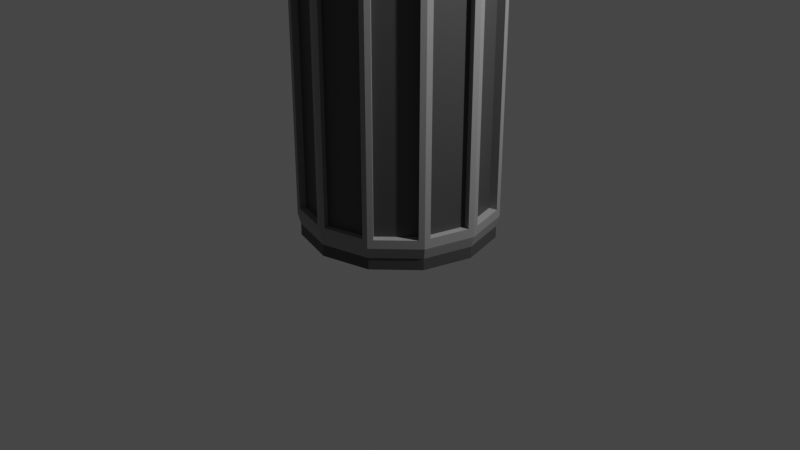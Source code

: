 # Source: trashBin.blend  (saved by Blender 2.80.75; exported with 4.5.12 LTS)
import bpy
from mathutils import Matrix  # noqa: F401  (used for matrix-valued properties, if any)

bpy.ops.wm.read_factory_settings(use_empty=True)
scene = bpy.context.scene
scene.name = 'Scene'

# ---- collections
col_collection = bpy.data.collections.new('Collection'); scene.collection.children.link(col_collection)

# ---- materials (node trees are filled in below, after node groups)
mat_grey = bpy.data.materials.new('grey')
mat_grey.use_transparent_shadow = False
mat_darkgrey = bpy.data.materials.new('darkGrey')
mat_darkgrey.use_transparent_shadow = False

# ---- material node trees
mat_grey.use_nodes = True; mat_grey.node_tree.nodes.clear()
_N = mat_grey.node_tree.nodes; _L = mat_grey.node_tree.links
n0 = _N.new('ShaderNodeOutputMaterial'); n0.name = 'Material Output'; n0.location = (300, 300)
n1 = _N.new('ShaderNodeBsdfPrincipled'); n1.name = 'Principled BSDF'; n1.location = (10, 300)
n1.distribution = 'GGX'
n1.subsurface_method = 'BURLEY'
n1.inputs[0].default_value = (0.2812, 0.2812, 0.2812, 1.0)
n1.inputs[3].default_value = 1.45
n1.inputs[27].default_value = (0.0, 0.0, 0.0, 1.0)
n1.inputs[28].default_value = 1.0
_L.new(n1.outputs[0], n0.inputs[0])
n0.is_active_output = True
mat_darkgrey.use_nodes = True; mat_darkgrey.node_tree.nodes.clear()
_N = mat_darkgrey.node_tree.nodes; _L = mat_darkgrey.node_tree.links
n0 = _N.new('ShaderNodeOutputMaterial'); n0.name = 'Material Output'; n0.location = (300, 300)
n1 = _N.new('ShaderNodeBsdfPrincipled'); n1.name = 'Principled BSDF'; n1.location = (10, 300)
n1.distribution = 'GGX'
n1.subsurface_method = 'BURLEY'
n1.inputs[0].default_value = (0.0678, 0.0678, 0.0678, 1.0)
n1.inputs[3].default_value = 1.45
n1.inputs[27].default_value = (0.0, 0.0, 0.0, 1.0)
n1.inputs[28].default_value = 1.0
_L.new(n1.outputs[0], n0.inputs[0])
n0.is_active_output = True

# ---- world
world_world = bpy.data.worlds.new('World'); scene.world = world_world
world_world.use_nodes = True; world_world.node_tree.nodes.clear()
_N = world_world.node_tree.nodes; _L = world_world.node_tree.links
n0 = _N.new('ShaderNodeOutputWorld'); n0.name = 'World Output'; n0.location = (300, 300)
n1 = _N.new('ShaderNodeBackground'); n1.name = 'Background'; n1.location = (10, 300)
n1.inputs[0].default_value = (0.05088, 0.05088, 0.05088, 1.0)
_L.new(n1.outputs[0], n0.inputs[0])
n0.is_active_output = True
world_world.color = (0.05088, 0.05088, 0.05088)
world_world.use_sun_shadow = False
world_world.sun_shadow_jitter_overblur = 0.0

# ---- cameras
cam_camera = bpy.data.cameras.new('Camera')
cam_camera.clip_end = 100.0
cam_camera.ortho_scale = 7.314

# ---- lights
light_light = bpy.data.lights.new('Light', 'POINT')
light_light.transmission_factor = 0.0
light_light.energy = 1000.0
light_light.shadow_soft_size = 0.1
light_light.shadow_maximum_resolution = 0.006
light_light.use_absolute_resolution = True

# ---- meshes
me_cylinder = bpy.data.meshes.new('Cylinder')
me_cylinder.from_pydata([(0.0, 1.0, -1.0), (0.0, 1.0, 1.0), (0.5, 0.866, -1.0), (0.5, 0.866, 1.0), (0.866, 0.5, -1.0), (0.866, 0.5, 1.0), (1.0, -4.371e-08, -1.0), (1.0, -4.371e-08, 1.0), (0.866, -0.5, -1.0), (0.866, -0.5, 1.0), (0.5, -0.866, -1.0), (0.5, -0.866, 1.0), (1.51e-07, -1.0, -1.0), (1.51e-07, -1.0, 1.0), (-0.5, -0.866, -1.0), (-0.5, -0.866, 1.0), (-0.866, -0.5, -1.0), (-0.866, -0.5, 1.0), (-1.0, -4.649e-07, -1.0), (-1.0, -4.649e-07, 1.0), (-0.866, 0.5, -1.0), (-0.866, 0.5, 1.0), (-0.5, 0.866, -1.0), (-0.5, 0.866, 1.0), (0.4516, 0.9079, 4.432), (0.06285, 1.012, 4.432), (0.8442, 0.5613, 4.365), (1.012, 0.06384, 4.386), (0.9067, -0.456, 4.466), (0.5544, -0.8511, 4.319), (0.05074, -1.015, 4.266), (-0.4594, -0.9058, 4.157), (-0.8464, -0.5592, 4.164), (-1.011, -0.06608, 4.167), (-0.9079, 0.4519, 4.278), (-0.5513, 0.8543, 4.264), (0.4516, 0.9079, 54.69), (0.06285, 1.012, 54.69), (0.8442, 0.5613, 54.75), (1.012, 0.06384, 54.73), (0.9067, -0.456, 54.65), (0.5544, -0.8511, 54.8), (0.05074, -1.015, 54.85), (-0.4594, -0.9058, 54.96), (-0.8464, -0.5592, 54.95), (-1.011, -0.06608, 54.95), (-0.9079, 0.4519, 54.84), (-0.5513, 0.8543, 54.85), (0.5145, 0.8911, 57.81), (-2.174e-08, 1.029, 57.81), (0.8911, 0.5145, 57.81), (1.029, -4.095e-08, 57.81), (0.8911, -0.5145, 57.81), (0.5145, -0.8911, 57.81), (1.336e-07, -1.029, 57.81), (-0.5145, -0.8911, 57.81), (-0.8911, -0.5145, 57.81), (-1.029, -4.743e-07, 57.81), (-0.8911, 0.5145, 57.81), (-0.5145, 0.8911, 57.81), (0.4546, 0.7874, 57.81), (-3.268e-09, 0.9092, 57.81), (0.7874, 0.4546, 57.81), (0.9092, -2.987e-08, 57.81), (0.7874, -0.4546, 57.81), (0.4546, -0.7874, 57.81), (1.225e-07, -0.9092, 57.81), (-0.4546, -0.7874, 57.81), (-0.7874, -0.4546, 57.81), (-0.9092, -4.189e-07, 57.81), (-0.7874, 0.4546, 57.81), (-0.4546, 0.7874, 57.81), (0.4546, 0.7874, 1.979), (3.149e-07, 0.9092, 1.979), (0.7874, 0.4546, 1.979), (0.9092, -2.987e-08, 1.979), (0.7874, -0.4546, 1.979), (0.4546, -0.7874, 1.979), (4.407e-07, -0.9092, 1.979), (-0.4546, -0.7874, 1.979), (-0.7874, -0.4546, 1.979), (-0.9092, -4.189e-07, 1.979), (-0.7874, 0.4546, 1.979), (-0.4546, 0.7874, 1.979), (-0.7874, -0.4546, 55.71), (-0.9092, -4.189e-07, 55.71), (0.4546, -0.7874, 55.71), (1.345e-07, -0.9092, 55.71), (0.7874, 0.4546, 55.71), (0.9092, -2.987e-08, 55.71), (-0.7874, 0.4546, 55.71), (-0.4546, -0.7874, 55.71), (0.7874, -0.4546, 55.71), (-0.4546, 0.7874, 55.71), (8.714e-09, 0.9092, 55.71), (0.4546, 0.7874, 55.71), (0.55, 0.9526, 56.24), (-2.216e-08, 1.1, 56.24), (0.9526, 0.55, 56.24), (1.1, -3.478e-08, 56.24), (0.9526, -0.55, 56.24), (0.55, -0.9526, 56.24), (1.439e-07, -1.1, 56.24), (-0.55, -0.9526, 56.24), (-0.9526, -0.55, 56.24), (-1.1, -4.981e-07, 56.24), (-0.9526, 0.55, 56.24), (-0.55, 0.9526, 56.24), (0.55, 0.9526, 57.87), (-2.216e-08, 1.1, 57.87), (0.9526, 0.55, 57.87), (1.1, -3.478e-08, 57.87), (0.9526, -0.55, 57.87), (0.55, -0.9526, 57.87), (1.439e-07, -1.1, 57.87), (-0.55, -0.9526, 57.87), (-0.9526, -0.55, 57.87), (-1.1, -4.981e-07, 57.87), (-0.9526, 0.55, 57.87), (-0.55, 0.9526, 57.87), (0.486, 0.8417, 57.87), (-2.422e-09, 0.9719, 57.87), (0.8417, 0.486, 57.87), (0.9719, -2.294e-08, 57.87), (0.8417, -0.486, 57.87), (0.486, -0.8417, 57.87), (1.321e-07, -0.9719, 57.87), (-0.486, -0.8417, 57.87), (-0.8417, -0.486, 57.87), (-0.9719, -4.388e-07, 57.87), (-0.8417, 0.486, 57.87), (-0.486, 0.8417, 57.87), (-0.8417, -0.486, 55.62), (-0.9719, -4.388e-07, 55.62), (0.486, -0.8417, 55.62), (1.449e-07, -0.9719, 55.62), (0.8417, 0.486, 55.62), (0.9719, -2.294e-08, 55.62), (-0.8417, 0.486, 55.62), (-0.486, -0.8417, 55.62), (0.8417, -0.486, 55.62), (-0.486, 0.8417, 55.62), (1.039e-08, 0.9719, 55.62), (0.486, 0.8417, 55.62), (0.5613, 0.8442, 4.365), (-0.05831, 1.013, 4.391), (0.5613, 0.8442, 54.75), (-0.05831, 1.013, 54.73), (0.9082, 0.4506, 4.386), (0.5145, 0.8911, 2.831), (0.9082, 0.4506, 54.73), (0.5145, 0.8911, 56.29), (1.013, -0.05845, 4.466), (0.8911, 0.5145, 2.831), (1.013, -0.05845, 54.65), (0.8911, 0.5145, 56.29), (0.8511, -0.5544, 4.319), (1.029, -4.095e-08, 2.831), (0.8511, -0.5544, 54.8), (1.029, -4.095e-08, 56.29), (0.4637, -0.9047, 4.266), (0.8911, -0.5145, 2.831), (0.4637, -0.9047, 54.85), (0.8911, -0.5145, 56.29), (-0.05511, -1.014, 4.157), (0.5145, -0.8911, 2.831), (-0.05511, -1.014, 54.96), (0.5145, -0.8911, 56.29), (-0.5592, -0.8464, 4.164), (1.559e-07, -1.029, 2.831), (-0.5592, -0.8464, 54.95), (1.336e-07, -1.029, 56.29), (-0.9088, -0.4484, 4.167), (-0.5145, -0.8911, 2.831), (-0.9088, -0.4484, 54.95), (-0.5145, -0.8911, 56.29), (-1.012, 0.06261, 4.278), (-0.8911, -0.5145, 2.831), (-1.012, 0.06261, 54.84), (-0.8911, -0.5145, 56.29), (-0.8543, 0.5513, 4.264), (-1.029, -4.743e-07, 2.831), (-0.8543, 0.5513, 54.85), (-1.029, -4.743e-07, 56.29), (-0.4562, 0.9067, 4.391), (-0.8911, 0.5145, 2.831), (-0.4562, 0.9067, 54.73), (-0.8911, 0.5145, 56.29), (5.647e-10, 1.029, 2.831), (-0.5145, 0.8911, 2.831), (-2.174e-08, 1.029, 56.29), (-0.5145, 0.8911, 56.29), (-0.04354, 0.9582, 4.391), (-0.4414, 0.8516, 4.391), (-0.04354, 0.9582, 54.73), (-0.4414, 0.8516, 54.73), (0.4346, 0.8446, 4.432), (0.04588, 0.9488, 4.432), (0.4346, 0.8446, 54.69), (0.04588, 0.9488, 54.69), (0.7904, 0.5075, 4.365), (0.5075, 0.7904, 4.365), (0.7904, 0.5075, 54.75), (0.5075, 0.7904, 54.75), (0.9299, 0.04188, 4.386), (0.8262, 0.4287, 4.386), (0.9299, 0.04188, 54.73), (0.8262, 0.4287, 54.73), (0.8402, -0.4382, 4.466), (0.9467, -0.04062, 4.466), (0.8402, -0.4382, 54.65), (0.9467, -0.04062, 54.65), (0.5026, -0.7993, 4.319), (0.7993, -0.5026, 4.319), (0.5026, -0.7993, 54.8), (0.7993, -0.5026, 54.8), (0.03506, -0.9568, 4.266), (0.448, -0.8461, 4.266), (0.03506, -0.9568, 54.85), (0.448, -0.8461, 54.85), (-0.4413, -0.8385, 4.157), (-0.03707, -0.9469, 4.157), (-0.4413, -0.8385, 54.96), (-0.03707, -0.9469, 54.96), (-0.8009, -0.5138, 4.164), (-0.5138, -0.8009, 4.164), (-0.8009, -0.5138, 54.95), (-0.5138, -0.8009, 54.95), (-0.9537, -0.05066, 4.167), (-0.8512, -0.433, 4.167), (-0.9537, -0.05066, 54.95), (-0.8512, -0.433, 54.95), (-0.8489, 0.4361, 4.278), (-0.9532, 0.04682, 4.278), (-0.8489, 0.4361, 54.84), (-0.9532, 0.04682, 54.84), (-0.5197, 0.8227, 4.264), (-0.8227, 0.5197, 4.264), (-0.5197, 0.8227, 54.85), (-0.8227, 0.5197, 54.85)], [], [(0, 1, 3, 2), (2, 3, 5, 4), (4, 5, 7, 6), (6, 7, 9, 8), (8, 9, 11, 10), (10, 11, 13, 12), (12, 13, 15, 14), (14, 15, 17, 16), (16, 17, 19, 18), (18, 19, 21, 20), (11, 9, 161, 165), (20, 21, 23, 22), (22, 23, 1, 0), (0, 2, 4, 6, 8, 10, 12, 14, 16, 18, 20, 22), (148, 150, 207, 205), (9, 7, 157, 161), (1, 23, 189, 188), (3, 1, 188, 149), (7, 5, 153, 157), (23, 21, 185, 189), (5, 3, 149, 153), (21, 19, 181, 185), (19, 17, 177, 181), (17, 15, 173, 177), (15, 13, 169, 173), (13, 11, 165, 169), (46, 34, 232, 234), (31, 164, 221, 220), (152, 154, 211, 209), (182, 47, 238, 239), (25, 37, 199, 197), (44, 32, 224, 226), (41, 29, 212, 214), (184, 186, 195, 193), (144, 146, 203, 201), (45, 33, 228, 230), (42, 30, 216, 218), (183, 179, 56, 57), (155, 151, 48, 50), (190, 191, 59, 49), (167, 163, 52, 53), (179, 175, 55, 56), (151, 190, 49, 48), (191, 187, 58, 59), (163, 159, 51, 52), (175, 171, 54, 55), (187, 183, 57, 58), (159, 155, 50, 51), (171, 167, 53, 54), (85, 84, 80, 81), (61, 60, 48, 49), (60, 62, 50, 48), (62, 63, 51, 50), (63, 64, 52, 51), (64, 65, 53, 52), (65, 66, 54, 53), (66, 67, 55, 54), (67, 68, 56, 55), (68, 69, 57, 56), (69, 70, 58, 57), (70, 71, 59, 58), (71, 61, 49, 59), (72, 73, 83, 82, 81, 80, 79, 78, 77, 76, 75, 74), (87, 86, 77, 78), (89, 88, 74, 75), (90, 85, 81, 82), (91, 87, 78, 79), (92, 89, 75, 76), (93, 90, 82, 83), (95, 94, 73, 72), (84, 91, 79, 80), (86, 92, 76, 77), (94, 93, 83, 73), (88, 95, 72, 74), (62, 60, 95, 88), (61, 71, 93, 94), (65, 64, 92, 86), (68, 67, 91, 84), (60, 61, 94, 95), (71, 70, 90, 93), (64, 63, 89, 92), (67, 66, 87, 91), (70, 69, 85, 90), (63, 62, 88, 89), (66, 65, 86, 87), (69, 68, 84, 85), (105, 104, 116, 117), (98, 96, 108, 110), (97, 107, 119, 109), (101, 100, 112, 113), (104, 103, 115, 116), (96, 97, 109, 108), (107, 106, 118, 119), (100, 99, 111, 112), (103, 102, 114, 115), (106, 105, 117, 118), (99, 98, 110, 111), (102, 101, 113, 114), (121, 120, 108, 109), (120, 122, 110, 108), (122, 123, 111, 110), (123, 124, 112, 111), (124, 125, 113, 112), (125, 126, 114, 113), (126, 127, 115, 114), (127, 128, 116, 115), (128, 129, 117, 116), (129, 130, 118, 117), (130, 131, 119, 118), (131, 121, 109, 119), (122, 120, 143, 136), (121, 131, 141, 142), (125, 124, 140, 134), (128, 127, 139, 132), (120, 121, 142, 143), (131, 130, 138, 141), (124, 123, 137, 140), (127, 126, 135, 139), (130, 129, 133, 138), (123, 122, 136, 137), (126, 125, 134, 135), (129, 128, 132, 133), (25, 24, 149, 188), (36, 37, 190, 151), (37, 25, 188, 190), (24, 36, 151, 149), (144, 26, 153, 149), (38, 146, 151, 155), (26, 38, 155, 153), (146, 144, 149, 151), (148, 27, 157, 153), (39, 150, 155, 159), (150, 148, 153, 155), (27, 39, 159, 157), (152, 28, 161, 157), (40, 154, 159, 163), (154, 152, 157, 159), (28, 40, 163, 161), (156, 29, 165, 161), (41, 158, 163, 167), (158, 156, 161, 163), (29, 41, 167, 165), (160, 30, 169, 165), (42, 162, 167, 171), (30, 42, 171, 169), (162, 160, 165, 167), (164, 31, 173, 169), (43, 166, 171, 175), (166, 164, 169, 171), (31, 43, 175, 173), (168, 32, 177, 173), (44, 170, 175, 179), (170, 168, 173, 175), (32, 44, 179, 177), (172, 33, 181, 177), (45, 174, 179, 183), (33, 45, 183, 181), (174, 172, 177, 179), (176, 34, 185, 181), (46, 178, 183, 187), (178, 176, 181, 183), (34, 46, 187, 185), (180, 35, 189, 185), (47, 182, 187, 191), (182, 180, 185, 187), (35, 47, 191, 189), (184, 145, 188, 189), (147, 186, 191, 190), (186, 184, 189, 191), (145, 147, 190, 188), (192, 193, 195, 194), (145, 184, 193, 192), (147, 145, 192, 194), (186, 147, 194, 195), (196, 197, 199, 198), (24, 25, 197, 196), (36, 24, 196, 198), (37, 36, 198, 199), (200, 201, 203, 202), (146, 38, 202, 203), (38, 26, 200, 202), (26, 144, 201, 200), (204, 205, 207, 206), (27, 148, 205, 204), (39, 27, 204, 206), (150, 39, 206, 207), (208, 209, 211, 210), (28, 152, 209, 208), (40, 28, 208, 210), (154, 40, 210, 211), (212, 213, 215, 214), (158, 41, 214, 215), (156, 158, 215, 213), (29, 156, 213, 212), (216, 217, 219, 218), (30, 160, 217, 216), (160, 162, 219, 217), (162, 42, 218, 219), (220, 221, 223, 222), (43, 31, 220, 222), (166, 43, 222, 223), (164, 166, 223, 221), (224, 225, 227, 226), (170, 44, 226, 227), (168, 170, 227, 225), (32, 168, 225, 224), (228, 229, 231, 230), (33, 172, 229, 228), (172, 174, 231, 229), (174, 45, 230, 231), (232, 233, 235, 234), (178, 46, 234, 235), (176, 178, 235, 233), (34, 176, 233, 232), (236, 237, 239, 238), (180, 182, 239, 237), (35, 180, 237, 236), (47, 35, 236, 238)])
me_cylinder.polygons.foreach_set('material_index', [1, 1, 1, 1, 1, 1, 1, 1, 1, 1, 0, 1, 1, 0, 0, 0, 0, 0, 0, 0, 0, 0, 0, 0, 0, 0, 0, 0, 0, 0, 0, 0, 0, 0, 0, 0, 0, 0, 0, 0, 0, 0, 0, 0, 0, 0, 0, 0, 0, 0, 0, 0, 0, 0, 0, 0, 0, 0, 0, 0, 0, 0, 0, 0, 0, 0, 0, 0, 0, 0, 0, 0, 0, 0, 0, 0, 0, 0, 0, 0, 0, 0, 0, 0, 0, 0, 0, 0, 0, 0, 0, 0, 0, 0, 0, 0, 0, 0, 0, 0, 0, 0, 0, 0, 0, 0, 0, 0, 0, 0, 0, 0, 0, 0, 0, 0, 0, 0, 0, 0, 0, 0, 0, 0, 0, 0, 0, 0, 0, 0, 0, 0, 0, 0, 0, 0, 0, 0, 0, 0, 0, 0, 0, 0, 0, 0, 0, 0, 0, 0, 0, 0, 0, 0, 0, 0, 0, 0, 0, 0, 0, 0, 0, 0, 0, 0, 0, 0, 0, 0, 1, 0, 0, 0, 1, 0, 0, 0, 1, 0, 0, 0, 1, 0, 0, 0, 1, 0, 0, 0, 1, 0, 0, 0, 1, 0, 0, 0, 1, 0, 0, 0, 1, 0, 0, 0, 1, 0, 0, 0, 1, 0, 0, 0, 1, 0, 0, 0])
_uv = me_cylinder.uv_layers.new(name='UVMap')
_uv.uv.foreach_set('vector', [1.0, 0.5, 1.0, 1.0, 0.9167, 1.0, 0.9167, 0.5, 0.9167, 0.5, 0.9167, 1.0, 0.8333, 1.0, 0.8333, 0.5, 0.8333, 0.5, 0.8333, 1.0, 0.75, 1.0, 0.75, 0.5, 0.75, 0.5, 0.75, 1.0, 0.6667, 1.0, 0.6667, 0.5, 0.6667, 0.5, 0.6667, 1.0, 0.5833, 1.0, 0.5833, 0.5, 0.5833, 0.5, 0.5833, 1.0, 0.5, 1.0, 0.5, 0.5, 0.5, 0.5, 0.5, 1.0, 0.4167, 1.0, 0.4167, 0.5, 0.4167, 0.5, 0.4167, 1.0, 0.3333, 1.0, 0.3333, 0.5, 0.3333, 0.5, 0.3333, 1.0, 0.25, 1.0, 0.25, 0.5, 0.25, 0.5, 0.25, 1.0, 0.1667, 1.0, 0.1667, 0.5, 0.5833, 1.0, 0.6667, 1.0, 0.6667, 1.0, 0.5833, 1.0, 0.1667, 0.5, 0.1667, 1.0, 0.08333, 1.0, 0.08333, 0.5, 0.08333, 0.5, 0.08333, 1.0, 7.451e-08, 1.0, 7.451e-08, 0.5, 0.75, 0.49, 0.87, 0.4578, 0.9578, 0.37, 0.99, 0.25, 0.9578, 0.13, 0.87, 0.04215, 0.75, 0.01, 0.63, 0.04215, 0.5422, 0.13, 0.51, 0.25, 0.5422, 0.37, 0.63, 0.4578, 0.823, 1.0, 0.823, 1.0, 0.823, 1.0, 0.823, 1.0, 0.6667, 1.0, 0.75, 1.0, 0.75, 1.0, 0.6667, 1.0, 7.451e-08, 1.0, 0.08333, 1.0, 0.08333, 1.0, 7.451e-08, 1.0, 0.9167, 1.0, 1.0, 1.0, 1.0, 1.0, 0.9167, 1.0, 0.75, 1.0, 0.8333, 1.0, 0.8333, 1.0, 0.75, 1.0, 0.08333, 1.0, 0.1667, 1.0, 0.1667, 1.0, 0.08333, 1.0, 0.8333, 1.0, 0.9167, 1.0, 0.9167, 1.0, 0.8333, 1.0, 0.1667, 1.0, 0.25, 1.0, 0.25, 1.0, 0.1667, 1.0, 0.25, 1.0, 0.3333, 1.0, 0.3333, 1.0, 0.25, 1.0, 0.3333, 1.0, 0.4167, 1.0, 0.4167, 1.0, 0.3333, 1.0, 0.4167, 1.0, 0.5, 1.0, 0.5, 1.0, 0.4167, 1.0, 0.5, 1.0, 0.5833, 1.0, 0.5833, 1.0, 0.5, 1.0, 0.1768, 1.0, 0.1768, 1.0, 0.1768, 1.0, 0.1768, 1.0, 0.4256, 1.0, 0.4911, 1.0, 0.4911, 1.0, 0.4256, 1.0, 0.7405, 1.0, 0.7405, 1.0, 0.7405, 1.0, 0.7405, 1.0, 0.1585, 1.0, 0.09147, 1.0, 0.09147, 1.0, 0.1585, 1.0, 0.9898, 1.0, 0.9898, 1.0, 0.9898, 1.0, 0.9898, 1.0, 0.3432, 1.0, 0.3432, 1.0, 0.3432, 1.0, 0.3432, 1.0, 0.5922, 1.0, 0.5922, 1.0, 0.5922, 1.0, 0.5922, 1.0, 0.07389, 1.0, 0.07389, 1.0, 0.07389, 1.0, 0.07389, 1.0, 0.9081, 1.0, 0.9081, 1.0, 0.9081, 1.0, 0.9081, 1.0, 0.2607, 1.0, 0.2607, 1.0, 0.2607, 1.0, 0.2607, 1.0, 0.5082, 1.0, 0.5082, 1.0, 0.5082, 1.0, 0.5082, 1.0, 0.25, 1.0, 0.3333, 1.0, 0.3333, 1.0, 0.25, 1.0, 0.8333, 1.0, 0.9167, 1.0, 0.9167, 1.0, 0.8333, 1.0, 7.451e-08, 1.0, 0.08333, 1.0, 0.08333, 1.0, 7.451e-08, 1.0, 0.5833, 1.0, 0.6667, 1.0, 0.6667, 1.0, 0.5833, 1.0, 0.3333, 1.0, 0.4167, 1.0, 0.4167, 1.0, 0.3333, 1.0, 0.9167, 1.0, 1.0, 1.0, 1.0, 1.0, 0.9167, 1.0, 0.08333, 1.0, 0.1667, 1.0, 0.1667, 1.0, 0.08333, 1.0, 0.6667, 1.0, 0.75, 1.0, 0.75, 1.0, 0.6667, 1.0, 0.4167, 1.0, 0.5, 1.0, 0.5, 1.0, 0.4167, 1.0, 0.1667, 1.0, 0.25, 1.0, 0.25, 1.0, 0.1667, 1.0, 0.75, 1.0, 0.8333, 1.0, 0.8333, 1.0, 0.75, 1.0, 0.5, 1.0, 0.5833, 1.0, 0.5833, 1.0, 0.5, 1.0, 0.03792, 0.25, 0.06634, 0.144, 0.06634, 0.144, 0.03792, 0.25, 0.25, 0.4621, 0.356, 0.4337, 0.37, 0.4578, 0.25, 0.49, 0.356, 0.4337, 0.4337, 0.356, 0.4578, 0.37, 0.37, 0.4578, 0.4337, 0.356, 0.4621, 0.25, 0.49, 0.25, 0.4578, 0.37, 0.4621, 0.25, 0.4337, 0.144, 0.4578, 0.13, 0.49, 0.25, 0.4337, 0.144, 0.356, 0.06634, 0.37, 0.04215, 0.4578, 0.13, 0.356, 0.06634, 0.25, 0.03792, 0.25, 0.01, 0.37, 0.04215, 0.25, 0.03792, 0.144, 0.06634, 0.13, 0.04215, 0.25, 0.01, 0.144, 0.06634, 0.06634, 0.144, 0.04215, 0.13, 0.13, 0.04215, 0.06634, 0.144, 0.03792, 0.25, 0.01, 0.25, 0.04215, 0.13, 0.03792, 0.25, 0.06634, 0.356, 0.04215, 0.37, 0.01, 0.25, 0.06634, 0.356, 0.144, 0.4337, 0.13, 0.4578, 0.04215, 0.37, 0.144, 0.4337, 0.25, 0.4621, 0.25, 0.49, 0.13, 0.4578, 0.356, 0.4337, 0.25, 0.4621, 0.144, 0.4337, 0.06634, 0.356, 0.03792, 0.25, 0.06634, 0.144, 0.144, 0.06634, 0.25, 0.03792, 0.356, 0.06634, 0.4337, 0.144, 0.4621, 0.25, 0.4337, 0.356, 0.25, 0.03792, 0.356, 0.06634, 0.356, 0.06634, 0.25, 0.03792, 0.4621, 0.25, 0.4337, 0.356, 0.4337, 0.356, 0.4621, 0.25, 0.06634, 0.356, 0.03792, 0.25, 0.03792, 0.25, 0.06634, 0.356, 0.144, 0.06634, 0.25, 0.03792, 0.25, 0.03792, 0.144, 0.06634, 0.4337, 0.144, 0.4621, 0.25, 0.4621, 0.25, 0.4337, 0.144, 0.144, 0.4337, 0.06634, 0.356, 0.06634, 0.356, 0.144, 0.4337, 0.356, 0.4337, 0.25, 0.4621, 0.25, 0.4621, 0.356, 0.4337, 0.06634, 0.144, 0.144, 0.06634, 0.144, 0.06634, 0.06634, 0.144, 0.356, 0.06634, 0.4337, 0.144, 0.4337, 0.144, 0.356, 0.06634, 0.25, 0.4621, 0.144, 0.4337, 0.144, 0.4337, 0.25, 0.4621, 0.4337, 0.356, 0.356, 0.4337, 0.356, 0.4337, 0.4337, 0.356, 0.4337, 0.356, 0.356, 0.4337, 0.356, 0.4337, 0.4337, 0.356, 0.25, 0.4621, 0.144, 0.4337, 0.144, 0.4337, 0.25, 0.4621, 0.356, 0.06634, 0.4337, 0.144, 0.4337, 0.144, 0.356, 0.06634, 0.06634, 0.144, 0.144, 0.06634, 0.144, 0.06634, 0.06634, 0.144, 0.356, 0.4337, 0.25, 0.4621, 0.25, 0.4621, 0.356, 0.4337, 0.144, 0.4337, 0.06634, 0.356, 0.06634, 0.356, 0.144, 0.4337, 0.4337, 0.144, 0.4621, 0.25, 0.4621, 0.25, 0.4337, 0.144, 0.144, 0.06634, 0.25, 0.03792, 0.25, 0.03792, 0.144, 0.06634, 0.06634, 0.356, 0.03792, 0.25, 0.03792, 0.25, 0.06634, 0.356, 0.4621, 0.25, 0.4337, 0.356, 0.4337, 0.356, 0.4621, 0.25, 0.25, 0.03792, 0.356, 0.06634, 0.356, 0.06634, 0.25, 0.03792, 0.03792, 0.25, 0.06634, 0.144, 0.06634, 0.144, 0.03792, 0.25, 0.25, 1.0, 0.3333, 1.0, 0.3333, 1.0, 0.25, 1.0, 0.8333, 1.0, 0.9167, 1.0, 0.9167, 1.0, 0.8333, 1.0, 7.451e-08, 1.0, 0.08333, 1.0, 0.08333, 1.0, 7.451e-08, 1.0, 0.5833, 1.0, 0.6667, 1.0, 0.6667, 1.0, 0.5833, 1.0, 0.3333, 1.0, 0.4167, 1.0, 0.4167, 1.0, 0.3333, 1.0, 0.9167, 1.0, 1.0, 1.0, 1.0, 1.0, 0.9167, 1.0, 0.08333, 1.0, 0.1667, 1.0, 0.1667, 1.0, 0.08333, 1.0, 0.6667, 1.0, 0.75, 1.0, 0.75, 1.0, 0.6667, 1.0, 0.4167, 1.0, 0.5, 1.0, 0.5, 1.0, 0.4167, 1.0, 0.1667, 1.0, 0.25, 1.0, 0.25, 1.0, 0.1667, 1.0, 0.75, 1.0, 0.8333, 1.0, 0.8333, 1.0, 0.75, 1.0, 0.5, 1.0, 0.5833, 1.0, 0.5833, 1.0, 0.5, 1.0, 0.25, 0.4621, 0.356, 0.4337, 0.37, 0.4578, 0.25, 0.49, 0.356, 0.4337, 0.4337, 0.356, 0.4578, 0.37, 0.37, 0.4578, 0.4337, 0.356, 0.4621, 0.25, 0.49, 0.25, 0.4578, 0.37, 0.4621, 0.25, 0.4337, 0.144, 0.4578, 0.13, 0.49, 0.25, 0.4337, 0.144, 0.356, 0.06634, 0.37, 0.04215, 0.4578, 0.13, 0.356, 0.06634, 0.25, 0.03792, 0.25, 0.01, 0.37, 0.04215, 0.25, 0.03792, 0.144, 0.06634, 0.13, 0.04215, 0.25, 0.01, 0.144, 0.06634, 0.06634, 0.144, 0.04215, 0.13, 0.13, 0.04215, 0.06634, 0.144, 0.03792, 0.25, 0.01, 0.25, 0.04215, 0.13, 0.03792, 0.25, 0.06634, 0.356, 0.04215, 0.37, 0.01, 0.25, 0.06634, 0.356, 0.144, 0.4337, 0.13, 0.4578, 0.04215, 0.37, 0.144, 0.4337, 0.25, 0.4621, 0.25, 0.49, 0.13, 0.4578, 0.4337, 0.356, 0.356, 0.4337, 0.356, 0.4337, 0.4337, 0.356, 0.25, 0.4621, 0.144, 0.4337, 0.144, 0.4337, 0.25, 0.4621, 0.356, 0.06634, 0.4337, 0.144, 0.4337, 0.144, 0.356, 0.06634, 0.06634, 0.144, 0.144, 0.06634, 0.144, 0.06634, 0.06634, 0.144, 0.356, 0.4337, 0.25, 0.4621, 0.25, 0.4621, 0.356, 0.4337, 0.144, 0.4337, 0.06634, 0.356, 0.06634, 0.356, 0.144, 0.4337, 0.4337, 0.144, 0.4621, 0.25, 0.4621, 0.25, 0.4337, 0.144, 0.144, 0.06634, 0.25, 0.03792, 0.25, 0.03792, 0.144, 0.06634, 0.06634, 0.356, 0.03792, 0.25, 0.03792, 0.25, 0.06634, 0.356, 0.4621, 0.25, 0.4337, 0.356, 0.4337, 0.356, 0.4621, 0.25, 0.25, 0.03792, 0.356, 0.06634, 0.356, 0.06634, 0.25, 0.03792, 0.03792, 0.25, 0.06634, 0.144, 0.06634, 0.144, 0.03792, 0.25, 0.9898, 1.0, 0.9268, 1.0, 0.9167, 1.0, 1.0, 1.0, 0.9268, 1.0, 0.9898, 1.0, 1.0, 1.0, 0.9167, 1.0, 0.9898, 1.0, 0.9898, 1.0, 1.0, 1.0, 1.0, 1.0, 0.9268, 1.0, 0.9268, 1.0, 0.9167, 1.0, 0.9167, 1.0, 0.9081, 1.0, 0.8419, 1.0, 0.8333, 1.0, 0.9167, 1.0, 0.8419, 1.0, 0.9081, 1.0, 0.9167, 1.0, 0.8333, 1.0, 0.8419, 1.0, 0.8419, 1.0, 0.8333, 1.0, 0.8333, 1.0, 0.9081, 1.0, 0.9081, 1.0, 0.9167, 1.0, 0.9167, 1.0, 0.823, 1.0, 0.7603, 1.0, 0.75, 1.0, 0.8333, 1.0, 0.7603, 1.0, 0.823, 1.0, 0.8333, 1.0, 0.75, 1.0, 0.823, 1.0, 0.823, 1.0, 0.8333, 1.0, 0.8333, 1.0, 0.7603, 1.0, 0.7603, 1.0, 0.75, 1.0, 0.75, 1.0, 0.7405, 1.0, 0.6761, 1.0, 0.6667, 1.0, 0.75, 1.0, 0.6761, 1.0, 0.7405, 1.0, 0.75, 1.0, 0.6667, 1.0, 0.7405, 1.0, 0.7405, 1.0, 0.75, 1.0, 0.75, 1.0, 0.6761, 1.0, 0.6761, 1.0, 0.6667, 1.0, 0.6667, 1.0, 0.6578, 1.0, 0.5922, 1.0, 0.5833, 1.0, 0.6667, 1.0, 0.5922, 1.0, 0.6578, 1.0, 0.6667, 1.0, 0.5833, 1.0, 0.6578, 1.0, 0.6578, 1.0, 0.6667, 1.0, 0.6667, 1.0, 0.5922, 1.0, 0.5922, 1.0, 0.5833, 1.0, 0.5833, 1.0, 0.5751, 1.0, 0.5082, 1.0, 0.5, 1.0, 0.5833, 1.0, 0.5082, 1.0, 0.5751, 1.0, 0.5833, 1.0, 0.5, 1.0, 0.5082, 1.0, 0.5082, 1.0, 0.5, 1.0, 0.5, 1.0, 0.5751, 1.0, 0.5751, 1.0, 0.5833, 1.0, 0.5833, 1.0, 0.4911, 1.0, 0.4256, 1.0, 0.4167, 1.0, 0.5, 1.0, 0.4256, 1.0, 0.4911, 1.0, 0.5, 1.0, 0.4167, 1.0, 0.4911, 1.0, 0.4911, 1.0, 0.5, 1.0, 0.5, 1.0, 0.4256, 1.0, 0.4256, 1.0, 0.4167, 1.0, 0.4167, 1.0, 0.4068, 1.0, 0.3432, 1.0, 0.3333, 1.0, 0.4167, 1.0, 0.3432, 1.0, 0.4068, 1.0, 0.4167, 1.0, 0.3333, 1.0, 0.4068, 1.0, 0.4068, 1.0, 0.4167, 1.0, 0.4167, 1.0, 0.3432, 1.0, 0.3432, 1.0, 0.3333, 1.0, 0.3333, 1.0, 0.3226, 1.0, 0.2607, 1.0, 0.25, 1.0, 0.3333, 1.0, 0.2607, 1.0, 0.3226, 1.0, 0.3333, 1.0, 0.25, 1.0, 0.2607, 1.0, 0.2607, 1.0, 0.25, 1.0, 0.25, 1.0, 0.3226, 1.0, 0.3226, 1.0, 0.3333, 1.0, 0.3333, 1.0, 0.2399, 1.0, 0.1768, 1.0, 0.1667, 1.0, 0.25, 1.0, 0.1768, 1.0, 0.2399, 1.0, 0.25, 1.0, 0.1667, 1.0, 0.2399, 1.0, 0.2399, 1.0, 0.25, 1.0, 0.25, 1.0, 0.1768, 1.0, 0.1768, 1.0, 0.1667, 1.0, 0.1667, 1.0, 0.1585, 1.0, 0.09147, 1.0, 0.08333, 1.0, 0.1667, 1.0, 0.09147, 1.0, 0.1585, 1.0, 0.1667, 1.0, 0.08333, 1.0, 0.1585, 1.0, 0.1585, 1.0, 0.1667, 1.0, 0.1667, 1.0, 0.09147, 1.0, 0.09147, 1.0, 0.08333, 1.0, 0.08333, 1.0, 0.07389, 1.0, 0.009445, 1.0, 7.451e-08, 1.0, 0.08333, 1.0, 0.009445, 1.0, 0.07389, 1.0, 0.08333, 1.0, 7.451e-08, 1.0, 0.07389, 1.0, 0.07389, 1.0, 0.08333, 1.0, 0.08333, 1.0, 0.009445, 1.0, 0.009445, 1.0, 7.451e-08, 1.0, 7.451e-08, 1.0, 0.009445, 1.0, 0.07389, 1.0, 0.07389, 1.0, 0.009445, 1.0, 0.009445, 1.0, 0.07389, 1.0, 0.07389, 1.0, 0.009445, 1.0, 0.009445, 1.0, 0.009445, 1.0, 0.009445, 1.0, 0.009445, 1.0, 0.07389, 1.0, 0.009445, 1.0, 0.009445, 1.0, 0.07389, 1.0, 0.9268, 1.0, 0.9898, 1.0, 0.9898, 1.0, 0.9268, 1.0, 0.9268, 1.0, 0.9898, 1.0, 0.9898, 1.0, 0.9268, 1.0, 0.9268, 1.0, 0.9268, 1.0, 0.9268, 1.0, 0.9268, 1.0, 0.9898, 1.0, 0.9268, 1.0, 0.9268, 1.0, 0.9898, 1.0, 0.8419, 1.0, 0.9081, 1.0, 0.9081, 1.0, 0.8419, 1.0, 0.9081, 1.0, 0.8419, 1.0, 0.8419, 1.0, 0.9081, 1.0, 0.8419, 1.0, 0.8419, 1.0, 0.8419, 1.0, 0.8419, 1.0, 0.8419, 1.0, 0.9081, 1.0, 0.9081, 1.0, 0.8419, 1.0, 0.7603, 1.0, 0.823, 1.0, 0.823, 1.0, 0.7603, 1.0, 0.7603, 1.0, 0.823, 1.0, 0.823, 1.0, 0.7603, 1.0, 0.7603, 1.0, 0.7603, 1.0, 0.7603, 1.0, 0.7603, 1.0, 0.823, 1.0, 0.7603, 1.0, 0.7603, 1.0, 0.823, 1.0, 0.6761, 1.0, 0.7405, 1.0, 0.7405, 1.0, 0.6761, 1.0, 0.6761, 1.0, 0.7405, 1.0, 0.7405, 1.0, 0.6761, 1.0, 0.6761, 1.0, 0.6761, 1.0, 0.6761, 1.0, 0.6761, 1.0, 0.7405, 1.0, 0.6761, 1.0, 0.6761, 1.0, 0.7405, 1.0, 0.5922, 1.0, 0.6578, 1.0, 0.6578, 1.0, 0.5922, 1.0, 0.6578, 1.0, 0.5922, 1.0, 0.5922, 1.0, 0.6578, 1.0, 0.6578, 1.0, 0.6578, 1.0, 0.6578, 1.0, 0.6578, 1.0, 0.5922, 1.0, 0.6578, 1.0, 0.6578, 1.0, 0.5922, 1.0, 0.5082, 1.0, 0.5751, 1.0, 0.5751, 1.0, 0.5082, 1.0, 0.5082, 1.0, 0.5751, 1.0, 0.5751, 1.0, 0.5082, 1.0, 0.5751, 1.0, 0.5751, 1.0, 0.5751, 1.0, 0.5751, 1.0, 0.5751, 1.0, 0.5082, 1.0, 0.5082, 1.0, 0.5751, 1.0, 0.4256, 1.0, 0.4911, 1.0, 0.4911, 1.0, 0.4256, 1.0, 0.4256, 1.0, 0.4256, 1.0, 0.4256, 1.0, 0.4256, 1.0, 0.4911, 1.0, 0.4256, 1.0, 0.4256, 1.0, 0.4911, 1.0, 0.4911, 1.0, 0.4911, 1.0, 0.4911, 1.0, 0.4911, 1.0, 0.3432, 1.0, 0.4068, 1.0, 0.4068, 1.0, 0.3432, 1.0, 0.4068, 1.0, 0.3432, 1.0, 0.3432, 1.0, 0.4068, 1.0, 0.4068, 1.0, 0.4068, 1.0, 0.4068, 1.0, 0.4068, 1.0, 0.3432, 1.0, 0.4068, 1.0, 0.4068, 1.0, 0.3432, 1.0, 0.2607, 1.0, 0.3226, 1.0, 0.3226, 1.0, 0.2607, 1.0, 0.2607, 1.0, 0.3226, 1.0, 0.3226, 1.0, 0.2607, 1.0, 0.3226, 1.0, 0.3226, 1.0, 0.3226, 1.0, 0.3226, 1.0, 0.3226, 1.0, 0.2607, 1.0, 0.2607, 1.0, 0.3226, 1.0, 0.1768, 1.0, 0.2399, 1.0, 0.2399, 1.0, 0.1768, 1.0, 0.2399, 1.0, 0.1768, 1.0, 0.1768, 1.0, 0.2399, 1.0, 0.2399, 1.0, 0.2399, 1.0, 0.2399, 1.0, 0.2399, 1.0, 0.1768, 1.0, 0.2399, 1.0, 0.2399, 1.0, 0.1768, 1.0, 0.09147, 1.0, 0.1585, 1.0, 0.1585, 1.0, 0.09147, 1.0, 0.1585, 1.0, 0.1585, 1.0, 0.1585, 1.0, 0.1585, 1.0, 0.09147, 1.0, 0.1585, 1.0, 0.1585, 1.0, 0.09147, 1.0, 0.09147, 1.0, 0.09147, 1.0, 0.09147, 1.0, 0.09147, 1.0])
me_cylinder.materials.append(mat_grey)
me_cylinder.materials.append(mat_darkgrey)
me_cylinder.use_remesh_preserve_volume = False
me_cylinder.use_remesh_preserve_attributes = False
me_cylinder.use_mirror_vertex_groups = False
me_cylinder.update()
me_cylinder_001 = bpy.data.meshes.new('Cylinder.001')
me_cylinder_001.from_pydata([(4.931e-09, 1.197, 19.15), (1.193e-08, 1.146, 21.54), (0.5983, 1.036, 19.15), (0.5731, 0.9926, 21.54), (1.036, 0.5983, 19.15), (0.9926, 0.5731, 21.54), (1.197, -2.409e-08, 19.15), (1.146, -1.942e-08, 21.54), (1.036, -0.5983, 19.15), (0.9926, -0.5731, 21.54), (0.5983, -1.036, 19.15), (0.5731, -0.9926, 21.54), (1.856e-07, -1.197, 19.15), (1.809e-07, -1.146, 21.54), (-0.5983, -1.036, 19.15), (-0.5731, -0.9926, 21.54), (-1.036, -0.5983, 19.15), (-0.9926, -0.5731, 21.54), (-1.197, -5.281e-07, 19.15), (-1.146, -5.032e-07, 21.54), (-1.036, 0.5983, 19.15), (-0.9926, 0.5731, 21.54), (-0.5983, 1.036, 19.15), (-0.5731, 0.9926, 21.54), (1.937e-09, 0.8038, 15.44), (0.4019, 0.6961, 15.44), (0.6961, 0.4019, 15.44), (0.8038, -6.155e-08, 15.44), (0.6961, -0.4019, 15.44), (0.4019, -0.6961, 15.44), (1.233e-07, -0.8038, 15.44), (-0.4019, -0.6961, 15.44), (-0.6961, -0.4019, 15.44), (-0.8038, -4.001e-07, 15.44), (-0.6961, 0.4019, 15.44), (-0.4019, 0.6961, 15.44), (-1.531e-08, 0.5032, 13.76), (0.2516, 0.4358, 13.76), (0.4358, 0.2516, 13.76), (0.5032, -9.909e-08, 13.76), (0.4358, -0.2516, 13.76), (0.2516, -0.4358, 13.76), (6.067e-08, -0.5032, 13.76), (-0.2516, -0.4358, 13.76), (-0.4358, -0.2516, 13.76), (-0.5032, -3.111e-07, 13.76), (-0.4358, 0.2516, 13.76), (-0.2516, 0.4358, 13.76), (-2.143e-08, 0.0238, 13.03), (0.0119, 0.02061, 13.03), (0.02061, 0.0119, 13.03), (0.0238, -1.376e-07, 13.03), (0.02061, -0.0119, 13.03), (0.0119, -0.02061, 13.03), (-1.783e-08, -0.0238, 13.03), (-0.0119, -0.02061, 13.03), (-0.02061, -0.0119, 13.03), (-0.0238, -1.476e-07, 13.03), (-0.02061, 0.0119, 13.03), (-0.0119, 0.02061, 13.03), (0.5983, 1.036, 21.54), (4.931e-09, 1.197, 21.54), (1.036, 0.5983, 21.54), (1.197, -2.409e-08, 21.54), (1.036, -0.5983, 21.54), (0.5983, -1.036, 21.54), (1.856e-07, -1.197, 21.54), (-0.5983, -1.036, 21.54), (-1.036, -0.5983, 21.54), (-1.197, -5.281e-07, 21.54), (-1.036, 0.5983, 21.54), (-0.5983, 1.036, 21.54), (0.5731, 0.9926, 19.66), (1.749e-08, 1.146, 19.66), (0.9926, 0.5731, 19.66), (1.146, -1.942e-08, 19.66), (0.9926, -0.5731, 19.66), (0.5731, -0.9926, 19.66), (1.865e-07, -1.146, 19.66), (-0.5731, -0.9926, 19.66), (-0.9926, -0.5731, 19.66), (-1.146, -5.032e-07, 19.66), (-0.9926, 0.5731, 19.66), (-0.5731, 0.9926, 19.66), (4.931e-09, 1.197, 20.55), (0.5983, 1.036, 20.55), (1.036, 0.5983, 20.55), (1.197, -2.409e-08, 20.55), (1.036, -0.5983, 20.55), (0.5983, -1.036, 20.55), (1.856e-07, -1.197, 20.55), (-0.5983, -1.036, 20.55), (-1.036, -0.5983, 20.55), (-1.197, -5.281e-07, 20.55), (-1.036, 0.5983, 20.55), (-0.5983, 1.036, 20.55)], [], [(84, 61, 60, 85), (85, 60, 62, 86), (86, 62, 63, 87), (87, 63, 64, 88), (88, 64, 65, 89), (89, 65, 66, 90), (90, 66, 67, 91), (91, 67, 68, 92), (92, 68, 69, 93), (93, 69, 70, 94), (15, 13, 78, 79), (94, 70, 71, 95), (95, 71, 61, 84), (12, 14, 31, 30), (34, 35, 47, 46), (10, 12, 30, 29), (8, 10, 29, 28), (6, 8, 28, 27), (22, 0, 24, 35), (0, 2, 25, 24), (4, 6, 27, 26), (20, 22, 35, 34), (2, 4, 26, 25), (18, 20, 34, 33), (16, 18, 33, 32), (14, 16, 32, 31), (39, 40, 52, 51), (24, 25, 37, 36), (31, 32, 44, 43), (28, 29, 41, 40), (35, 24, 36, 47), (25, 26, 38, 37), (32, 33, 45, 44), (29, 30, 42, 41), (26, 27, 39, 38), (33, 34, 46, 45), (30, 31, 43, 42), (27, 28, 40, 39), (48, 49, 50, 51, 52, 53, 54, 55, 56, 57, 58, 59), (46, 47, 59, 58), (36, 37, 49, 48), (43, 44, 56, 55), (40, 41, 53, 52), (47, 36, 48, 59), (37, 38, 50, 49), (44, 45, 57, 56), (41, 42, 54, 53), (38, 39, 51, 50), (45, 46, 58, 57), (42, 43, 55, 54), (1, 3, 60, 61), (3, 5, 62, 60), (5, 7, 63, 62), (7, 9, 64, 63), (9, 11, 65, 64), (11, 13, 66, 65), (13, 15, 67, 66), (15, 17, 68, 67), (17, 19, 69, 68), (19, 21, 70, 69), (21, 23, 71, 70), (23, 1, 61, 71), (72, 73, 83, 82, 81, 80, 79, 78, 77, 76, 75, 74), (9, 7, 75, 76), (23, 21, 82, 83), (3, 1, 73, 72), (17, 15, 79, 80), (11, 9, 76, 77), (1, 23, 83, 73), (5, 3, 72, 74), (19, 17, 80, 81), (13, 11, 77, 78), (7, 5, 74, 75), (21, 19, 81, 82), (22, 95, 84, 0), (20, 94, 95, 22), (18, 93, 94, 20), (16, 92, 93, 18), (14, 91, 92, 16), (12, 90, 91, 14), (10, 89, 90, 12), (8, 88, 89, 10), (6, 87, 88, 8), (4, 86, 87, 6), (2, 85, 86, 4), (0, 84, 85, 2)])
me_cylinder_001.polygons.foreach_set('material_index', [1, 1, 1, 1, 1, 1, 1, 1, 1, 1, 1, 1, 1, 1, 1, 1, 1, 1, 1, 1, 1, 1, 1, 1, 1, 1, 1, 1, 1, 1, 1, 1, 1, 1, 1, 1, 1, 1, 1, 1, 1, 1, 1, 1, 1, 1, 1, 1, 1, 1, 1, 1, 1, 1, 1, 1, 1, 1, 1, 1, 1, 1, 1, 1, 1, 1, 1, 1, 1, 1, 1, 1, 1, 1, 1, 1, 1, 1, 1, 1, 1, 1, 1, 1, 1, 1])
_uv = me_cylinder_001.uv_layers.new(name='UVMap')
_uv.uv.foreach_set('vector', [1.0, 0.7931, 1.0, 1.0, 0.9167, 1.0, 0.9167, 0.7931, 0.9167, 0.7931, 0.9167, 1.0, 0.8333, 1.0, 0.8333, 0.7931, 0.8333, 0.7931, 0.8333, 1.0, 0.75, 1.0, 0.75, 0.7931, 0.75, 0.7931, 0.75, 1.0, 0.6667, 1.0, 0.6667, 0.7931, 0.6667, 0.7931, 0.6667, 1.0, 0.5833, 1.0, 0.5833, 0.7931, 0.5833, 0.7931, 0.5833, 1.0, 0.5, 1.0, 0.5, 0.7931, 0.5, 0.7931, 0.5, 1.0, 0.4167, 1.0, 0.4167, 0.7931, 0.4167, 0.7931, 0.4167, 1.0, 0.3333, 1.0, 0.3333, 0.7931, 0.3333, 0.7931, 0.3333, 1.0, 0.25, 1.0, 0.25, 0.7931, 0.25, 0.7931, 0.25, 1.0, 0.1667, 1.0, 0.1667, 0.7931, 0.1351, 0.05091, 0.25, 0.02011, 0.25, 0.02011, 0.1351, 0.05091, 0.1667, 0.7931, 0.1667, 1.0, 0.08333, 1.0, 0.08333, 0.7931, 0.08333, 0.7931, 0.08333, 1.0, 7.451e-08, 1.0, 7.451e-08, 0.7931, 0.5, 0.5, 0.4167, 0.5, 0.4167, 0.5, 0.5, 0.5, 0.1667, 0.5, 0.08333, 0.5, 0.08333, 0.5, 0.1667, 0.5, 0.5833, 0.5, 0.5, 0.5, 0.5, 0.5, 0.5833, 0.5, 0.6667, 0.5, 0.5833, 0.5, 0.5833, 0.5, 0.6667, 0.5, 0.75, 0.5, 0.6667, 0.5, 0.6667, 0.5, 0.75, 0.5, 0.08333, 0.5, 7.451e-08, 0.5, 7.451e-08, 0.5, 0.08333, 0.5, 1.0, 0.5, 0.9167, 0.5, 0.9167, 0.5, 1.0, 0.5, 0.8333, 0.5, 0.75, 0.5, 0.75, 0.5, 0.8333, 0.5, 0.1667, 0.5, 0.08333, 0.5, 0.08333, 0.5, 0.1667, 0.5, 0.9167, 0.5, 0.8333, 0.5, 0.8333, 0.5, 0.9167, 0.5, 0.25, 0.5, 0.1667, 0.5, 0.1667, 0.5, 0.25, 0.5, 0.3333, 0.5, 0.25, 0.5, 0.25, 0.5, 0.3333, 0.5, 0.4167, 0.5, 0.3333, 0.5, 0.3333, 0.5, 0.4167, 0.5, 0.75, 0.5, 0.6667, 0.5, 0.6667, 0.5, 0.75, 0.5, 1.0, 0.5, 0.9167, 0.5, 0.9167, 0.5, 1.0, 0.5, 0.4167, 0.5, 0.3333, 0.5, 0.3333, 0.5, 0.4167, 0.5, 0.6667, 0.5, 0.5833, 0.5, 0.5833, 0.5, 0.6667, 0.5, 0.08333, 0.5, 7.451e-08, 0.5, 7.451e-08, 0.5, 0.08333, 0.5, 0.9167, 0.5, 0.8333, 0.5, 0.8333, 0.5, 0.9167, 0.5, 0.3333, 0.5, 0.25, 0.5, 0.25, 0.5, 0.3333, 0.5, 0.5833, 0.5, 0.5, 0.5, 0.5, 0.5, 0.5833, 0.5, 0.8333, 0.5, 0.75, 0.5, 0.75, 0.5, 0.8333, 0.5, 0.25, 0.5, 0.1667, 0.5, 0.1667, 0.5, 0.25, 0.5, 0.5, 0.5, 0.4167, 0.5, 0.4167, 0.5, 0.5, 0.5, 0.75, 0.5, 0.6667, 0.5, 0.6667, 0.5, 0.75, 0.5, 0.75, 0.49, 0.87, 0.4578, 0.9578, 0.37, 0.99, 0.25, 0.9578, 0.13, 0.87, 0.04215, 0.75, 0.01, 0.63, 0.04215, 0.5422, 0.13, 0.51, 0.25, 0.5422, 0.37, 0.63, 0.4578, 0.1667, 0.5, 0.08333, 0.5, 0.08333, 0.5, 0.1667, 0.5, 1.0, 0.5, 0.9167, 0.5, 0.9167, 0.5, 1.0, 0.5, 0.4167, 0.5, 0.3333, 0.5, 0.3333, 0.5, 0.4167, 0.5, 0.6667, 0.5, 0.5833, 0.5, 0.5833, 0.5, 0.6667, 0.5, 0.08333, 0.5, 7.451e-08, 0.5, 7.451e-08, 0.5, 0.08333, 0.5, 0.9167, 0.5, 0.8333, 0.5, 0.8333, 0.5, 0.9167, 0.5, 0.3333, 0.5, 0.25, 0.5, 0.25, 0.5, 0.3333, 0.5, 0.5833, 0.5, 0.5, 0.5, 0.5, 0.5, 0.5833, 0.5, 0.8333, 0.5, 0.75, 0.5, 0.75, 0.5, 0.8333, 0.5, 0.25, 0.5, 0.1667, 0.5, 0.1667, 0.5, 0.25, 0.5, 0.5, 0.5, 0.4167, 0.5, 0.4167, 0.5, 0.5, 0.5, 0.25, 0.4799, 0.3649, 0.4491, 0.37, 0.4578, 0.25, 0.49, 0.3649, 0.4491, 0.4491, 0.3649, 0.4578, 0.37, 0.37, 0.4578, 0.4491, 0.3649, 0.4799, 0.25, 0.49, 0.25, 0.4578, 0.37, 0.4799, 0.25, 0.4491, 0.1351, 0.4578, 0.13, 0.49, 0.25, 0.4491, 0.1351, 0.3649, 0.05091, 0.37, 0.04215, 0.4578, 0.13, 0.3649, 0.05091, 0.25, 0.02011, 0.25, 0.01, 0.37, 0.04215, 0.25, 0.02011, 0.1351, 0.05091, 0.13, 0.04215, 0.25, 0.01, 0.1351, 0.05091, 0.05091, 0.1351, 0.04215, 0.13, 0.13, 0.04215, 0.05091, 0.1351, 0.02011, 0.25, 0.01, 0.25, 0.04215, 0.13, 0.02011, 0.25, 0.05091, 0.3649, 0.04215, 0.37, 0.01, 0.25, 0.05091, 0.3649, 0.1351, 0.4491, 0.13, 0.4578, 0.04215, 0.37, 0.1351, 0.4491, 0.25, 0.4799, 0.25, 0.49, 0.13, 0.4578, 0.3649, 0.4491, 0.25, 0.4799, 0.1351, 0.4491, 0.05091, 0.3649, 0.02011, 0.25, 0.05091, 0.1351, 0.1351, 0.05091, 0.25, 0.02011, 0.3649, 0.05091, 0.4491, 0.1351, 0.4799, 0.25, 0.4491, 0.3649, 0.4491, 0.1351, 0.4799, 0.25, 0.4799, 0.25, 0.4491, 0.1351, 0.1351, 0.4491, 0.05091, 0.3649, 0.05091, 0.3649, 0.1351, 0.4491, 0.3649, 0.4491, 0.25, 0.4799, 0.25, 0.4799, 0.3649, 0.4491, 0.05091, 0.1351, 0.1351, 0.05091, 0.1351, 0.05091, 0.05091, 0.1351, 0.3649, 0.05091, 0.4491, 0.1351, 0.4491, 0.1351, 0.3649, 0.05091, 0.25, 0.4799, 0.1351, 0.4491, 0.1351, 0.4491, 0.25, 0.4799, 0.4491, 0.3649, 0.3649, 0.4491, 0.3649, 0.4491, 0.4491, 0.3649, 0.02011, 0.25, 0.05091, 0.1351, 0.05091, 0.1351, 0.02011, 0.25, 0.25, 0.02011, 0.3649, 0.05091, 0.3649, 0.05091, 0.25, 0.02011, 0.4799, 0.25, 0.4491, 0.3649, 0.4491, 0.3649, 0.4799, 0.25, 0.05091, 0.3649, 0.02011, 0.25, 0.02011, 0.25, 0.05091, 0.3649, 0.08333, 0.5, 0.08333, 0.7931, 7.451e-08, 0.7931, 7.451e-08, 0.5, 0.1667, 0.5, 0.1667, 0.7931, 0.08333, 0.7931, 0.08333, 0.5, 0.25, 0.5, 0.25, 0.7931, 0.1667, 0.7931, 0.1667, 0.5, 0.3333, 0.5, 0.3333, 0.7931, 0.25, 0.7931, 0.25, 0.5, 0.4167, 0.5, 0.4167, 0.7931, 0.3333, 0.7931, 0.3333, 0.5, 0.5, 0.5, 0.5, 0.7931, 0.4167, 0.7931, 0.4167, 0.5, 0.5833, 0.5, 0.5833, 0.7931, 0.5, 0.7931, 0.5, 0.5, 0.6667, 0.5, 0.6667, 0.7931, 0.5833, 0.7931, 0.5833, 0.5, 0.75, 0.5, 0.75, 0.7931, 0.6667, 0.7931, 0.6667, 0.5, 0.8333, 0.5, 0.8333, 0.7931, 0.75, 0.7931, 0.75, 0.5, 0.9167, 0.5, 0.9167, 0.7931, 0.8333, 0.7931, 0.8333, 0.5, 1.0, 0.5, 1.0, 0.7931, 0.9167, 0.7931, 0.9167, 0.5])
me_cylinder_001.materials.append(mat_grey)
me_cylinder_001.materials.append(mat_darkgrey)
me_cylinder_001.use_remesh_preserve_volume = False
me_cylinder_001.use_remesh_preserve_attributes = False
me_cylinder_001.use_mirror_vertex_groups = False
me_cylinder_001.update()
me_plane = bpy.data.meshes.new('Plane')
me_plane.from_pydata([(-1.0, -1.0, -0.03993), (1.0, -1.0, -0.03993), (-1.0, 1.0, -0.03993), (1.0, 1.0, -0.03993), (-1.0, 1.0, 0.1774), (-1.0, -1.0, 0.1774), (1.0, -1.0, 0.1774), (1.0, 1.0, 0.1774), (1.0, 1.334, -0.36), (-1.0, 1.334, -0.36), (1.0, 1.545, -0.3621), (-1.0, 1.545, -0.3621), (0.9959, -0.9963, -0.03993), (-1.004, -0.9999, -0.03993), (0.9959, -0.9963, 0.1774), (-1.004, -0.9999, 0.1774), (-0.9978, -1.334, -0.36), (1.002, -1.33, -0.36), (-0.9939, -1.544, -0.3621), (1.006, -1.541, -0.3621)], [], [(0, 2, 3, 1), (5, 6, 7, 4), (7, 3, 8, 10), (0, 1, 6, 5), (1, 3, 7, 6), (2, 0, 5, 4), (8, 9, 11, 10), (4, 7, 10, 11), (3, 2, 9, 8), (2, 4, 11, 9), (15, 13, 16, 18), (16, 17, 19, 18), (14, 15, 18, 19), (13, 12, 17, 16), (12, 14, 19, 17)])
_uv = me_plane.uv_layers.new(name='UVMap')
_uv.uv.foreach_set('vector', [0.0, 0.0, 0.0, 1.0, 1.0, 1.0, 1.0, 0.0, 0.0, 0.0, 1.0, 0.0, 1.0, 1.0, 0.0, 1.0, 1.0, 1.0, 1.0, 1.0, 1.0, 1.0, 1.0, 1.0, 0.0, 0.0, 1.0, 0.0, 1.0, 0.0, 0.0, 0.0, 1.0, 0.0, 1.0, 1.0, 1.0, 1.0, 1.0, 0.0, 0.0, 1.0, 0.0, 0.0, 0.0, 0.0, 0.0, 1.0, 1.0, 1.0, 0.0, 1.0, 0.0, 1.0, 1.0, 1.0, 0.0, 1.0, 1.0, 1.0, 1.0, 1.0, 0.0, 1.0, 1.0, 1.0, 0.0, 1.0, 0.0, 1.0, 1.0, 1.0, 0.0, 1.0, 0.0, 1.0, 0.0, 1.0, 0.0, 1.0, 1.0, 1.0, 1.0, 1.0, 1.0, 1.0, 1.0, 1.0, 1.0, 1.0, 0.0, 1.0, 0.0, 1.0, 1.0, 1.0, 0.0, 1.0, 1.0, 1.0, 1.0, 1.0, 0.0, 1.0, 1.0, 1.0, 0.0, 1.0, 0.0, 1.0, 1.0, 1.0, 0.0, 1.0, 0.0, 1.0, 0.0, 1.0, 0.0, 1.0])
me_plane.materials.append(mat_grey)
me_plane.use_remesh_preserve_volume = False
me_plane.use_remesh_preserve_attributes = False
me_plane.use_mirror_vertex_groups = False
me_plane.update()

# ---- objects
ob_light = bpy.data.objects.new('Light', light_light)
ob_camera = bpy.data.objects.new('Camera', cam_camera)
ob_cylinder = bpy.data.objects.new('Cylinder', me_cylinder)
ob_cylinder_001 = bpy.data.objects.new('Cylinder.001', me_cylinder_001)
ob_plane = bpy.data.objects.new('Plane', me_plane)

# ---- transforms, parenting, visibility, modifiers, constraints
ob_light.location = (4.076, 1.005, 5.904)
ob_light.rotation_euler = (0.6503, 0.05522, 1.866)
ob_light.lock_rotations_4d = False
ob_light.empty_display_type = 'ARROWS'
ob_light.color = (0.0, 0.0, 0.0, 0.0)
ob_light.lineart.crease_threshold = 0.0
ob_camera.location = (7.359, -6.926, 4.958)
ob_camera.rotation_euler = (1.109, 0.0, 0.8149)
ob_camera.lock_rotations_4d = False
ob_camera.empty_display_type = 'ARROWS'
ob_camera.color = (0.0, 0.0, 0.0, 0.0)
ob_camera.display_type = 'WIRE'
ob_camera.lineart.crease_threshold = 0.0
ob_cylinder.location = (0.0, 0.0, 0.0)
ob_cylinder.scale = (1.0, 1.0, 0.06087)
ob_cylinder.lineart.crease_threshold = 0.0
ob_cylinder_001.location = (0.0, 0.0, 5.081)
ob_cylinder_001.scale = (0.9595, 0.9595, -0.07507)
ob_cylinder_001.lineart.crease_threshold = 0.0
ob_plane.location = (0.0, 0.0, 4.141)
ob_plane.scale = (0.07746, 0.2501, 0.2424)
ob_plane.lineart.crease_threshold = 0.0

# ---- collection membership
col_collection.objects.link(ob_light)
col_collection.objects.link(ob_camera)
col_collection.objects.link(ob_cylinder)
col_collection.objects.link(ob_cylinder_001)
col_collection.objects.link(ob_plane)

# ---- scene / render settings (as saved in the file)
scene.camera = ob_camera
scene.frame_start = 1; scene.frame_end = 250; scene.frame_set(1)
scene.render.engine = 'BLENDER_EEVEE_NEXT'
scene.cycles.use_denoising = False
scene.cycles.samples = 128
scene.cycles.sampling_pattern = 'TABULATED_SOBOL'
scene.cycles.use_adaptive_sampling = False
scene.cycles.use_light_tree = False
scene.view_settings.view_transform = 'Filmic'
bpy.context.view_layer.update()
